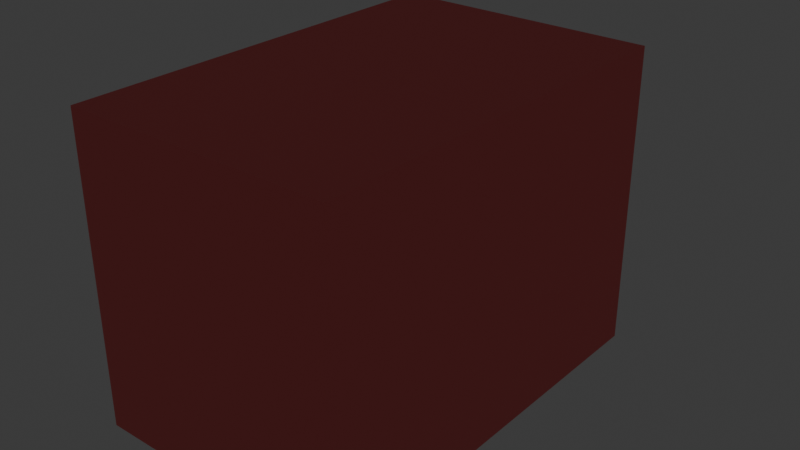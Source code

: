 # Source: WildBoar.blend  (saved by Blender 5.2.44; exported with 4.5.12 LTS)
import bpy
from mathutils import Matrix  # noqa: F401  (used for matrix-valued properties, if any)

bpy.ops.wm.read_factory_settings(use_empty=True)
scene = bpy.context.scene
scene.name = 'Scene'

# ---- collections
col_collection = bpy.data.collections.new('Collection'); scene.collection.children.link(col_collection)

# ---- materials (node trees are filled in below, after node groups)
mat_mat_boarbody = bpy.data.materials.new('Mat_BoarBody')
mat_mat_boarmane = bpy.data.materials.new('Mat_BoarMane')
mat_mat_boarsnout = bpy.data.materials.new('Mat_BoarSnout')
mat_mat_boartusk = bpy.data.materials.new('Mat_BoarTusk')
mat_mat_boareyes = bpy.data.materials.new('Mat_BoarEyes')
mat_mat_hitbox = bpy.data.materials.new('Mat_Hitbox')

# ---- material node trees
mat_mat_boarbody.use_nodes = True; mat_mat_boarbody.node_tree.nodes.clear()
_N = mat_mat_boarbody.node_tree.nodes; _L = mat_mat_boarbody.node_tree.links
n0 = _N.new('ShaderNodeBsdfPrincipled'); n0.name = 'Principled BSDF'; n0.location = (-200, 100)
n0.inputs[0].default_value = (0.32, 0.2, 0.12, 1.0)
n0.inputs[2].default_value = 0.6
n0.inputs[10].default_value = 0.005
n1 = _N.new('ShaderNodeOutputMaterial'); n1.name = 'Material Output'; n1.location = (200, 100)
_L.new(n0.outputs[0], n1.inputs[0])
n1.is_active_output = True
mat_mat_boarmane.use_nodes = True; mat_mat_boarmane.node_tree.nodes.clear()
_N = mat_mat_boarmane.node_tree.nodes; _L = mat_mat_boarmane.node_tree.links
n0 = _N.new('ShaderNodeBsdfPrincipled'); n0.name = 'Principled BSDF'; n0.location = (-200, 100)
n0.inputs[0].default_value = (0.18, 0.1, 0.05, 1.0)
n0.inputs[10].default_value = 0.005
n1 = _N.new('ShaderNodeOutputMaterial'); n1.name = 'Material Output'; n1.location = (200, 100)
_L.new(n0.outputs[0], n1.inputs[0])
n1.is_active_output = True
mat_mat_boarsnout.use_nodes = True; mat_mat_boarsnout.node_tree.nodes.clear()
_N = mat_mat_boarsnout.node_tree.nodes; _L = mat_mat_boarsnout.node_tree.links
n0 = _N.new('ShaderNodeBsdfPrincipled'); n0.name = 'Principled BSDF'; n0.location = (-200, 100)
n0.inputs[0].default_value = (0.55, 0.35, 0.3, 1.0)
n0.inputs[10].default_value = 0.005
n1 = _N.new('ShaderNodeOutputMaterial'); n1.name = 'Material Output'; n1.location = (200, 100)
_L.new(n0.outputs[0], n1.inputs[0])
n1.is_active_output = True
mat_mat_boartusk.use_nodes = True; mat_mat_boartusk.node_tree.nodes.clear()
_N = mat_mat_boartusk.node_tree.nodes; _L = mat_mat_boartusk.node_tree.links
n0 = _N.new('ShaderNodeBsdfPrincipled'); n0.name = 'Principled BSDF'; n0.location = (-200, 100)
n0.inputs[0].default_value = (0.95, 0.95, 0.88, 1.0)
n0.inputs[2].default_value = 0.2
n0.inputs[10].default_value = 0.005
n1 = _N.new('ShaderNodeOutputMaterial'); n1.name = 'Material Output'; n1.location = (200, 100)
_L.new(n0.outputs[0], n1.inputs[0])
n1.is_active_output = True
mat_mat_boareyes.use_nodes = True; mat_mat_boareyes.node_tree.nodes.clear()
_N = mat_mat_boareyes.node_tree.nodes; _L = mat_mat_boareyes.node_tree.links
n0 = _N.new('ShaderNodeBsdfPrincipled'); n0.name = 'Principled BSDF'; n0.location = (-200, 100)
n0.inputs[0].default_value = (0.95, 0.1, 0.05, 1.0)
n0.inputs[2].default_value = 0.1
n0.inputs[10].default_value = 0.005
n0.inputs[27].default_value = (0.95, 0.1, 0.05, 1.0)
n0.inputs[28].default_value = 2.0
n1 = _N.new('ShaderNodeOutputMaterial'); n1.name = 'Material Output'; n1.location = (200, 100)
_L.new(n0.outputs[0], n1.inputs[0])
n1.is_active_output = True
mat_mat_hitbox.use_nodes = True; mat_mat_hitbox.node_tree.nodes.clear()
_N = mat_mat_hitbox.node_tree.nodes; _L = mat_mat_hitbox.node_tree.links
n0 = _N.new('ShaderNodeBsdfPrincipled'); n0.name = 'Principled BSDF'; n0.location = (-200, 100)
n0.inputs[0].default_value = (1.0, 0.2, 0.2, 0.1)
n0.inputs[2].default_value = 1.0
n0.inputs[10].default_value = 0.005
n1 = _N.new('ShaderNodeOutputMaterial'); n1.name = 'Material Output'; n1.location = (200, 100)
_L.new(n0.outputs[0], n1.inputs[0])
n1.is_active_output = True

# ---- world
world_world = bpy.data.worlds.new('World'); scene.world = world_world
world_world.use_nodes = True; world_world.node_tree.nodes.clear()
_N = world_world.node_tree.nodes; _L = world_world.node_tree.links
n0 = _N.new('ShaderNodeOutputWorld'); n0.name = 'World Output'; n0.location = (200, 100)
n1 = _N.new('ShaderNodeBackground'); n1.name = 'Background'; n1.location = (-200, 100)
n1.inputs[0].default_value = (0.05088, 0.05088, 0.05088, 1.0)
_L.new(n1.outputs[0], n0.inputs[0])
n0.is_active_output = True
world_world.color = (0.05088, 0.05088, 0.05088)
world_world.sun_shadow_jitter_overblur = 0.0

# ---- meshes
me_cube = bpy.data.meshes.new('Cube')
me_cube.from_pydata([(-0.5, -0.5, -0.5), (-0.5, -0.5, 0.5), (-0.5, 0.5, -0.5), (-0.5, 0.5, 0.5), (0.5, -0.5, -0.5), (0.5, -0.5, 0.5), (0.5, 0.5, -0.5), (0.5, 0.5, 0.5)], [], [(0, 1, 3, 2), (2, 3, 7, 6), (6, 7, 5, 4), (4, 5, 1, 0), (2, 6, 4, 0), (7, 3, 1, 5)])
_uv = me_cube.uv_layers.new(name='UVMap')
_uv.uv.foreach_set('vector', [0.375, 0.0, 0.625, 0.0, 0.625, 0.25, 0.375, 0.25, 0.375, 0.25, 0.625, 0.25, 0.625, 0.5, 0.375, 0.5, 0.375, 0.5, 0.625, 0.5, 0.625, 0.75, 0.375, 0.75, 0.375, 0.75, 0.625, 0.75, 0.625, 1.0, 0.375, 1.0, 0.125, 0.5, 0.375, 0.5, 0.375, 0.75, 0.125, 0.75, 0.625, 0.5, 0.875, 0.5, 0.875, 0.75, 0.625, 0.75])
me_cube.materials.append(mat_mat_boarbody)
me_cube.update()
me_cone = bpy.data.meshes.new('Cone')
me_cone.from_pydata([(0.0, 0.25, -0.3), (0.2378, 0.07725, -0.3), (0.1469, -0.2023, -0.3), (-0.1469, -0.2023, -0.3), (-0.2378, 0.07725, -0.3), (0.0, 0.0, 0.3)], [], [(0, 5, 1), (1, 5, 2), (2, 5, 3), (0, 1, 2, 3, 4), (3, 5, 4), (4, 5, 0)])
_uv = me_cone.uv_layers.new(name='UVMap')
_uv.uv.foreach_set('vector', [0.25, 0.49, 0.25, 0.25, 0.4783, 0.3242, 0.4783, 0.3242, 0.25, 0.25, 0.3911, 0.05584, 0.3911, 0.05584, 0.25, 0.25, 0.1089, 0.05584, 0.75, 0.49, 0.9783, 0.3242, 0.8911, 0.05584, 0.6089, 0.05584, 0.5217, 0.3242, 0.1089, 0.05584, 0.25, 0.25, 0.02175, 0.3242, 0.02175, 0.3242, 0.25, 0.25, 0.25, 0.49])
me_cone.materials.append(mat_mat_boarmane)
me_cone.update()
me_cone_001 = bpy.data.meshes.new('Cone.001')
me_cone_001.from_pydata([(0.0, 0.25, -0.3), (0.2378, 0.07725, -0.3), (0.1469, -0.2023, -0.3), (-0.1469, -0.2023, -0.3), (-0.2378, 0.07725, -0.3), (0.0, 0.0, 0.3)], [], [(0, 5, 1), (1, 5, 2), (2, 5, 3), (0, 1, 2, 3, 4), (3, 5, 4), (4, 5, 0)])
_uv = me_cone_001.uv_layers.new(name='UVMap')
_uv.uv.foreach_set('vector', [0.25, 0.49, 0.25, 0.25, 0.4783, 0.3242, 0.4783, 0.3242, 0.25, 0.25, 0.3911, 0.05584, 0.3911, 0.05584, 0.25, 0.25, 0.1089, 0.05584, 0.75, 0.49, 0.9783, 0.3242, 0.8911, 0.05584, 0.6089, 0.05584, 0.5217, 0.3242, 0.1089, 0.05584, 0.25, 0.25, 0.02175, 0.3242, 0.02175, 0.3242, 0.25, 0.25, 0.25, 0.49])
me_cone_001.materials.append(mat_mat_boarmane)
me_cone_001.update()
me_cone_002 = bpy.data.meshes.new('Cone.002')
me_cone_002.from_pydata([(0.0, 0.25, -0.3), (0.2378, 0.07725, -0.3), (0.1469, -0.2023, -0.3), (-0.1469, -0.2023, -0.3), (-0.2378, 0.07725, -0.3), (0.0, 0.0, 0.3)], [], [(0, 5, 1), (1, 5, 2), (2, 5, 3), (0, 1, 2, 3, 4), (3, 5, 4), (4, 5, 0)])
_uv = me_cone_002.uv_layers.new(name='UVMap')
_uv.uv.foreach_set('vector', [0.25, 0.49, 0.25, 0.25, 0.4783, 0.3242, 0.4783, 0.3242, 0.25, 0.25, 0.3911, 0.05584, 0.3911, 0.05584, 0.25, 0.25, 0.1089, 0.05584, 0.75, 0.49, 0.9783, 0.3242, 0.8911, 0.05584, 0.6089, 0.05584, 0.5217, 0.3242, 0.1089, 0.05584, 0.25, 0.25, 0.02175, 0.3242, 0.02175, 0.3242, 0.25, 0.25, 0.25, 0.49])
me_cone_002.materials.append(mat_mat_boarmane)
me_cone_002.update()
me_cone_003 = bpy.data.meshes.new('Cone.003')
me_cone_003.from_pydata([(0.0, 0.25, -0.3), (0.2378, 0.07725, -0.3), (0.1469, -0.2023, -0.3), (-0.1469, -0.2023, -0.3), (-0.2378, 0.07725, -0.3), (0.0, 0.0, 0.3)], [], [(0, 5, 1), (1, 5, 2), (2, 5, 3), (0, 1, 2, 3, 4), (3, 5, 4), (4, 5, 0)])
_uv = me_cone_003.uv_layers.new(name='UVMap')
_uv.uv.foreach_set('vector', [0.25, 0.49, 0.25, 0.25, 0.4783, 0.3242, 0.4783, 0.3242, 0.25, 0.25, 0.3911, 0.05584, 0.3911, 0.05584, 0.25, 0.25, 0.1089, 0.05584, 0.75, 0.49, 0.9783, 0.3242, 0.8911, 0.05584, 0.6089, 0.05584, 0.5217, 0.3242, 0.1089, 0.05584, 0.25, 0.25, 0.02175, 0.3242, 0.02175, 0.3242, 0.25, 0.25, 0.25, 0.49])
me_cone_003.materials.append(mat_mat_boarmane)
me_cone_003.update()
me_cube_001 = bpy.data.meshes.new('Cube.001')
me_cube_001.from_pydata([(-0.5, -0.5, -0.5), (-0.5, -0.5, 0.5), (-0.5, 0.5, -0.5), (-0.5, 0.5, 0.5), (0.5, -0.5, -0.5), (0.5, -0.5, 0.5), (0.5, 0.5, -0.5), (0.5, 0.5, 0.5)], [], [(0, 1, 3, 2), (2, 3, 7, 6), (6, 7, 5, 4), (4, 5, 1, 0), (2, 6, 4, 0), (7, 3, 1, 5)])
_uv = me_cube_001.uv_layers.new(name='UVMap')
_uv.uv.foreach_set('vector', [0.375, 0.0, 0.625, 0.0, 0.625, 0.25, 0.375, 0.25, 0.375, 0.25, 0.625, 0.25, 0.625, 0.5, 0.375, 0.5, 0.375, 0.5, 0.625, 0.5, 0.625, 0.75, 0.375, 0.75, 0.375, 0.75, 0.625, 0.75, 0.625, 1.0, 0.375, 1.0, 0.125, 0.5, 0.375, 0.5, 0.375, 0.75, 0.125, 0.75, 0.625, 0.5, 0.875, 0.5, 0.875, 0.75, 0.625, 0.75])
me_cube_001.materials.append(mat_mat_boarbody)
me_cube_001.update()
me_cylinder = bpy.data.meshes.new('Cylinder')
me_cylinder.from_pydata([(0.0, 0.3, -0.175), (0.0, 0.3, 0.175), (0.2121, 0.2121, -0.175), (0.2121, 0.2121, 0.175), (0.3, 0.0, -0.175), (0.3, 0.0, 0.175), (0.2121, -0.2121, -0.175), (0.2121, -0.2121, 0.175), (0.0, -0.3, -0.175), (0.0, -0.3, 0.175), (-0.2121, -0.2121, -0.175), (-0.2121, -0.2121, 0.175), (-0.3, 0.0, -0.175), (-0.3, 0.0, 0.175), (-0.2121, 0.2121, -0.175), (-0.2121, 0.2121, 0.175)], [], [(0, 1, 3, 2), (2, 3, 5, 4), (4, 5, 7, 6), (6, 7, 9, 8), (8, 9, 11, 10), (10, 11, 13, 12), (3, 1, 15, 13, 11, 9, 7, 5), (12, 13, 15, 14), (14, 15, 1, 0), (0, 2, 4, 6, 8, 10, 12, 14)])
_uv = me_cylinder.uv_layers.new(name='UVMap')
_uv.uv.foreach_set('vector', [1.0, 0.5, 1.0, 1.0, 0.875, 1.0, 0.875, 0.5, 0.875, 0.5, 0.875, 1.0, 0.75, 1.0, 0.75, 0.5, 0.75, 0.5, 0.75, 1.0, 0.625, 1.0, 0.625, 0.5, 0.625, 0.5, 0.625, 1.0, 0.5, 1.0, 0.5, 0.5, 0.5, 0.5, 0.5, 1.0, 0.375, 1.0, 0.375, 0.5, 0.375, 0.5, 0.375, 1.0, 0.25, 1.0, 0.25, 0.5, 0.4197, 0.4197, 0.25, 0.49, 0.08029, 0.4197, 0.01, 0.25, 0.08029, 0.08029, 0.25, 0.01, 0.4197, 0.08029, 0.49, 0.25, 0.25, 0.5, 0.25, 1.0, 0.125, 1.0, 0.125, 0.5, 0.125, 0.5, 0.125, 1.0, 0.0, 1.0, 0.0, 0.5, 0.75, 0.49, 0.9197, 0.4197, 0.99, 0.25, 0.9197, 0.08029, 0.75, 0.01, 0.5803, 0.08029, 0.51, 0.25, 0.5803, 0.4197])
me_cylinder.materials.append(mat_mat_boarsnout)
me_cylinder.update()
me_cone_004 = bpy.data.meshes.new('Cone.004')
me_cone_004.from_pydata([(0.0, 0.1, -0.325), (0.0, 0.01, 0.325), (0.0866, 0.05, -0.325), (0.00866, 0.005, 0.325), (0.0866, -0.05, -0.325), (0.00866, -0.005, 0.325), (0.0, -0.1, -0.325), (0.0, -0.01, 0.325), (-0.0866, -0.05, -0.325), (-0.00866, -0.005, 0.325), (-0.0866, 0.05, -0.325), (-0.00866, 0.005, 0.325)], [], [(0, 1, 3, 2), (2, 3, 5, 4), (4, 5, 7, 6), (6, 7, 9, 8), (3, 1, 11, 9, 7, 5), (8, 9, 11, 10), (10, 11, 1, 0), (0, 2, 4, 6, 8, 10)])
_uv = me_cone_004.uv_layers.new(name='UVMap')
_uv.uv.foreach_set('vector', [1.0, 0.5, 1.0, 1.0, 0.8333, 1.0, 0.8333, 0.5, 0.8333, 0.5, 0.8333, 1.0, 0.6667, 1.0, 0.6667, 0.5, 0.6667, 0.5, 0.6667, 1.0, 0.5, 1.0, 0.5, 0.5, 0.5, 0.5, 0.5, 1.0, 0.3333, 1.0, 0.3333, 0.5, 0.4578, 0.37, 0.25, 0.49, 0.04215, 0.37, 0.04215, 0.13, 0.25, 0.01, 0.4578, 0.13, 0.3333, 0.5, 0.3333, 1.0, 0.1667, 1.0, 0.1667, 0.5, 0.1667, 0.5, 0.1667, 1.0, -8.941e-08, 1.0, -8.941e-08, 0.5, 0.75, 0.49, 0.9578, 0.37, 0.9578, 0.13, 0.75, 0.01, 0.5422, 0.13, 0.5422, 0.37])
me_cone_004.materials.append(mat_mat_boartusk)
me_cone_004.update()
me_cone_005 = bpy.data.meshes.new('Cone.005')
me_cone_005.from_pydata([(0.0, 0.18, -0.225), (0.18, 0.0, -0.225), (0.0, -0.18, -0.225), (-0.18, 0.0, -0.225), (0.0, 0.0, 0.225)], [], [(0, 4, 1), (1, 4, 2), (0, 1, 2, 3), (2, 4, 3), (3, 4, 0)])
_uv = me_cone_005.uv_layers.new(name='UVMap')
_uv.uv.foreach_set('vector', [0.25, 0.49, 0.25, 0.25, 0.49, 0.25, 0.49, 0.25, 0.25, 0.25, 0.25, 0.01, 0.75, 0.49, 0.99, 0.25, 0.75, 0.01, 0.51, 0.25, 0.25, 0.01, 0.25, 0.25, 0.01, 0.25, 0.01, 0.25, 0.25, 0.25, 0.25, 0.49])
me_cone_005.materials.append(mat_mat_boarbody)
me_cone_005.update()
me_icosphere = bpy.data.meshes.new('Icosphere')
me_icosphere.from_pydata([(0.0, 0.0, -0.09), (0.06512, -0.04731, -0.04025), (-0.02487, -0.07656, -0.04025), (-0.0805, 0.0, -0.04025), (-0.02487, 0.07656, -0.04025), (0.06512, 0.04731, -0.04025), (0.02487, -0.07656, 0.04025), (-0.06512, -0.04731, 0.04025), (-0.06512, 0.04731, 0.04025), (0.02487, 0.07656, 0.04025), (0.0805, 0.0, 0.04025), (0.0, 0.0, 0.09)], [], [(0, 1, 2), (1, 0, 5), (0, 2, 3), (0, 3, 4), (0, 4, 5), (1, 5, 10), (2, 1, 6), (3, 2, 7), (4, 3, 8), (5, 4, 9), (1, 10, 6), (2, 6, 7), (3, 7, 8), (4, 8, 9), (5, 9, 10), (6, 10, 11), (7, 6, 11), (8, 7, 11), (9, 8, 11), (10, 9, 11)])
_uv = me_icosphere.uv_layers.new(name='UVMap')
_uv.uv.foreach_set('vector', [0.1818, 0.0, 0.2727, 0.1575, 0.09091, 0.1575, 0.2727, 0.1575, 0.3636, 0.0, 0.4545, 0.1575, 0.9091, 0.0, 1.0, 0.1575, 0.8182, 0.1575, 0.7273, 0.0, 0.8182, 0.1575, 0.6364, 0.1575, 0.5455, 0.0, 0.6364, 0.1575, 0.4545, 0.1575, 0.2727, 0.1575, 0.4545, 0.1575, 0.3636, 0.3149, 0.09091, 0.1575, 0.2727, 0.1575, 0.1818, 0.3149, 0.8182, 0.1575, 1.0, 0.1575, 0.9091, 0.3149, 0.6364, 0.1575, 0.8182, 0.1575, 0.7273, 0.3149, 0.4545, 0.1575, 0.6364, 0.1575, 0.5455, 0.3149, 0.2727, 0.1575, 0.3636, 0.3149, 0.1818, 0.3149, 0.09091, 0.1575, 0.1818, 0.3149, 0.0, 0.3149, 0.8182, 0.1575, 0.9091, 0.3149, 0.7273, 0.3149, 0.6364, 0.1575, 0.7273, 0.3149, 0.5455, 0.3149, 0.4545, 0.1575, 0.5455, 0.3149, 0.3636, 0.3149, 0.1818, 0.3149, 0.3636, 0.3149, 0.2727, 0.4724, 0.0, 0.3149, 0.1818, 0.3149, 0.09091, 0.4724, 0.7273, 0.3149, 0.9091, 0.3149, 0.8182, 0.4724, 0.5455, 0.3149, 0.7273, 0.3149, 0.6364, 0.4724, 0.3636, 0.3149, 0.5455, 0.3149, 0.4545, 0.4724])
me_icosphere.materials.append(mat_mat_boareyes)
me_icosphere.update()
me_cone_006 = bpy.data.meshes.new('Cone.006')
me_cone_006.from_pydata([(0.0, 0.1, -0.325), (0.0, 0.01, 0.325), (0.0866, 0.05, -0.325), (0.00866, 0.005, 0.325), (0.0866, -0.05, -0.325), (0.00866, -0.005, 0.325), (0.0, -0.1, -0.325), (0.0, -0.01, 0.325), (-0.0866, -0.05, -0.325), (-0.00866, -0.005, 0.325), (-0.0866, 0.05, -0.325), (-0.00866, 0.005, 0.325)], [], [(0, 1, 3, 2), (2, 3, 5, 4), (4, 5, 7, 6), (6, 7, 9, 8), (3, 1, 11, 9, 7, 5), (8, 9, 11, 10), (10, 11, 1, 0), (0, 2, 4, 6, 8, 10)])
_uv = me_cone_006.uv_layers.new(name='UVMap')
_uv.uv.foreach_set('vector', [1.0, 0.5, 1.0, 1.0, 0.8333, 1.0, 0.8333, 0.5, 0.8333, 0.5, 0.8333, 1.0, 0.6667, 1.0, 0.6667, 0.5, 0.6667, 0.5, 0.6667, 1.0, 0.5, 1.0, 0.5, 0.5, 0.5, 0.5, 0.5, 1.0, 0.3333, 1.0, 0.3333, 0.5, 0.4578, 0.37, 0.25, 0.49, 0.04215, 0.37, 0.04215, 0.13, 0.25, 0.01, 0.4578, 0.13, 0.3333, 0.5, 0.3333, 1.0, 0.1667, 1.0, 0.1667, 0.5, 0.1667, 0.5, 0.1667, 1.0, -8.941e-08, 1.0, -8.941e-08, 0.5, 0.75, 0.49, 0.9578, 0.37, 0.9578, 0.13, 0.75, 0.01, 0.5422, 0.13, 0.5422, 0.37])
me_cone_006.materials.append(mat_mat_boartusk)
me_cone_006.update()
me_cone_007 = bpy.data.meshes.new('Cone.007')
me_cone_007.from_pydata([(0.0, 0.18, -0.225), (0.18, 0.0, -0.225), (0.0, -0.18, -0.225), (-0.18, 0.0, -0.225), (0.0, 0.0, 0.225)], [], [(0, 4, 1), (1, 4, 2), (0, 1, 2, 3), (2, 4, 3), (3, 4, 0)])
_uv = me_cone_007.uv_layers.new(name='UVMap')
_uv.uv.foreach_set('vector', [0.25, 0.49, 0.25, 0.25, 0.49, 0.25, 0.49, 0.25, 0.25, 0.25, 0.25, 0.01, 0.75, 0.49, 0.99, 0.25, 0.75, 0.01, 0.51, 0.25, 0.25, 0.01, 0.25, 0.25, 0.01, 0.25, 0.01, 0.25, 0.25, 0.25, 0.25, 0.49])
me_cone_007.materials.append(mat_mat_boarbody)
me_cone_007.update()
me_icosphere_001 = bpy.data.meshes.new('Icosphere.001')
me_icosphere_001.from_pydata([(0.0, 0.0, -0.09), (0.06512, -0.04731, -0.04025), (-0.02487, -0.07656, -0.04025), (-0.0805, 0.0, -0.04025), (-0.02487, 0.07656, -0.04025), (0.06512, 0.04731, -0.04025), (0.02487, -0.07656, 0.04025), (-0.06512, -0.04731, 0.04025), (-0.06512, 0.04731, 0.04025), (0.02487, 0.07656, 0.04025), (0.0805, 0.0, 0.04025), (0.0, 0.0, 0.09)], [], [(0, 1, 2), (1, 0, 5), (0, 2, 3), (0, 3, 4), (0, 4, 5), (1, 5, 10), (2, 1, 6), (3, 2, 7), (4, 3, 8), (5, 4, 9), (1, 10, 6), (2, 6, 7), (3, 7, 8), (4, 8, 9), (5, 9, 10), (6, 10, 11), (7, 6, 11), (8, 7, 11), (9, 8, 11), (10, 9, 11)])
_uv = me_icosphere_001.uv_layers.new(name='UVMap')
_uv.uv.foreach_set('vector', [0.1818, 0.0, 0.2727, 0.1575, 0.09091, 0.1575, 0.2727, 0.1575, 0.3636, 0.0, 0.4545, 0.1575, 0.9091, 0.0, 1.0, 0.1575, 0.8182, 0.1575, 0.7273, 0.0, 0.8182, 0.1575, 0.6364, 0.1575, 0.5455, 0.0, 0.6364, 0.1575, 0.4545, 0.1575, 0.2727, 0.1575, 0.4545, 0.1575, 0.3636, 0.3149, 0.09091, 0.1575, 0.2727, 0.1575, 0.1818, 0.3149, 0.8182, 0.1575, 1.0, 0.1575, 0.9091, 0.3149, 0.6364, 0.1575, 0.8182, 0.1575, 0.7273, 0.3149, 0.4545, 0.1575, 0.6364, 0.1575, 0.5455, 0.3149, 0.2727, 0.1575, 0.3636, 0.3149, 0.1818, 0.3149, 0.09091, 0.1575, 0.1818, 0.3149, 0.0, 0.3149, 0.8182, 0.1575, 0.9091, 0.3149, 0.7273, 0.3149, 0.6364, 0.1575, 0.7273, 0.3149, 0.5455, 0.3149, 0.4545, 0.1575, 0.5455, 0.3149, 0.3636, 0.3149, 0.1818, 0.3149, 0.3636, 0.3149, 0.2727, 0.4724, 0.0, 0.3149, 0.1818, 0.3149, 0.09091, 0.4724, 0.7273, 0.3149, 0.9091, 0.3149, 0.8182, 0.4724, 0.5455, 0.3149, 0.7273, 0.3149, 0.6364, 0.4724, 0.3636, 0.3149, 0.5455, 0.3149, 0.4545, 0.4724])
me_icosphere_001.materials.append(mat_mat_boareyes)
me_icosphere_001.update()
me_cube_002 = bpy.data.meshes.new('Cube.002')
me_cube_002.from_pydata([(-0.5, -0.5, -0.5), (-0.5, -0.5, 0.5), (-0.5, 0.5, -0.5), (-0.5, 0.5, 0.5), (0.5, -0.5, -0.5), (0.5, -0.5, 0.5), (0.5, 0.5, -0.5), (0.5, 0.5, 0.5)], [], [(0, 1, 3, 2), (2, 3, 7, 6), (6, 7, 5, 4), (4, 5, 1, 0), (2, 6, 4, 0), (7, 3, 1, 5)])
_uv = me_cube_002.uv_layers.new(name='UVMap')
_uv.uv.foreach_set('vector', [0.375, 0.0, 0.625, 0.0, 0.625, 0.25, 0.375, 0.25, 0.375, 0.25, 0.625, 0.25, 0.625, 0.5, 0.375, 0.5, 0.375, 0.5, 0.625, 0.5, 0.625, 0.75, 0.375, 0.75, 0.375, 0.75, 0.625, 0.75, 0.625, 1.0, 0.375, 1.0, 0.125, 0.5, 0.375, 0.5, 0.375, 0.75, 0.125, 0.75, 0.625, 0.5, 0.875, 0.5, 0.875, 0.75, 0.625, 0.75])
me_cube_002.materials.append(mat_mat_boarbody)
me_cube_002.update()
me_cube_003 = bpy.data.meshes.new('Cube.003')
me_cube_003.from_pydata([(-0.5, -0.5, -0.5), (-0.5, -0.5, 0.5), (-0.5, 0.5, -0.5), (-0.5, 0.5, 0.5), (0.5, -0.5, -0.5), (0.5, -0.5, 0.5), (0.5, 0.5, -0.5), (0.5, 0.5, 0.5)], [], [(0, 1, 3, 2), (2, 3, 7, 6), (6, 7, 5, 4), (4, 5, 1, 0), (2, 6, 4, 0), (7, 3, 1, 5)])
_uv = me_cube_003.uv_layers.new(name='UVMap')
_uv.uv.foreach_set('vector', [0.375, 0.0, 0.625, 0.0, 0.625, 0.25, 0.375, 0.25, 0.375, 0.25, 0.625, 0.25, 0.625, 0.5, 0.375, 0.5, 0.375, 0.5, 0.625, 0.5, 0.625, 0.75, 0.375, 0.75, 0.375, 0.75, 0.625, 0.75, 0.625, 1.0, 0.375, 1.0, 0.125, 0.5, 0.375, 0.5, 0.375, 0.75, 0.125, 0.75, 0.625, 0.5, 0.875, 0.5, 0.875, 0.75, 0.625, 0.75])
me_cube_003.materials.append(mat_mat_boarbody)
me_cube_003.update()
me_cube_004 = bpy.data.meshes.new('Cube.004')
me_cube_004.from_pydata([(-0.5, -0.5, -0.5), (-0.5, -0.5, 0.5), (-0.5, 0.5, -0.5), (-0.5, 0.5, 0.5), (0.5, -0.5, -0.5), (0.5, -0.5, 0.5), (0.5, 0.5, -0.5), (0.5, 0.5, 0.5)], [], [(0, 1, 3, 2), (2, 3, 7, 6), (6, 7, 5, 4), (4, 5, 1, 0), (2, 6, 4, 0), (7, 3, 1, 5)])
_uv = me_cube_004.uv_layers.new(name='UVMap')
_uv.uv.foreach_set('vector', [0.375, 0.0, 0.625, 0.0, 0.625, 0.25, 0.375, 0.25, 0.375, 0.25, 0.625, 0.25, 0.625, 0.5, 0.375, 0.5, 0.375, 0.5, 0.625, 0.5, 0.625, 0.75, 0.375, 0.75, 0.375, 0.75, 0.625, 0.75, 0.625, 1.0, 0.375, 1.0, 0.125, 0.5, 0.375, 0.5, 0.375, 0.75, 0.125, 0.75, 0.625, 0.5, 0.875, 0.5, 0.875, 0.75, 0.625, 0.75])
me_cube_004.materials.append(mat_mat_boarbody)
me_cube_004.update()
me_cube_005 = bpy.data.meshes.new('Cube.005')
me_cube_005.from_pydata([(-0.5, -0.5, -0.5), (-0.5, -0.5, 0.5), (-0.5, 0.5, -0.5), (-0.5, 0.5, 0.5), (0.5, -0.5, -0.5), (0.5, -0.5, 0.5), (0.5, 0.5, -0.5), (0.5, 0.5, 0.5)], [], [(0, 1, 3, 2), (2, 3, 7, 6), (6, 7, 5, 4), (4, 5, 1, 0), (2, 6, 4, 0), (7, 3, 1, 5)])
_uv = me_cube_005.uv_layers.new(name='UVMap')
_uv.uv.foreach_set('vector', [0.375, 0.0, 0.625, 0.0, 0.625, 0.25, 0.375, 0.25, 0.375, 0.25, 0.625, 0.25, 0.625, 0.5, 0.375, 0.5, 0.375, 0.5, 0.625, 0.5, 0.625, 0.75, 0.375, 0.75, 0.375, 0.75, 0.625, 0.75, 0.625, 1.0, 0.375, 1.0, 0.125, 0.5, 0.375, 0.5, 0.375, 0.75, 0.125, 0.75, 0.625, 0.5, 0.875, 0.5, 0.875, 0.75, 0.625, 0.75])
me_cube_005.materials.append(mat_mat_boarbody)
me_cube_005.update()
me_cube_006 = bpy.data.meshes.new('Cube.006')
me_cube_006.from_pydata([(-0.5, -0.5, -0.5), (-0.5, -0.5, 0.5), (-0.5, 0.5, -0.5), (-0.5, 0.5, 0.5), (0.5, -0.5, -0.5), (0.5, -0.5, 0.5), (0.5, 0.5, -0.5), (0.5, 0.5, 0.5)], [], [(0, 1, 3, 2), (2, 3, 7, 6), (6, 7, 5, 4), (4, 5, 1, 0), (2, 6, 4, 0), (7, 3, 1, 5)])
_uv = me_cube_006.uv_layers.new(name='UVMap')
_uv.uv.foreach_set('vector', [0.375, 0.0, 0.625, 0.0, 0.625, 0.25, 0.375, 0.25, 0.375, 0.25, 0.625, 0.25, 0.625, 0.5, 0.375, 0.5, 0.375, 0.5, 0.625, 0.5, 0.625, 0.75, 0.375, 0.75, 0.375, 0.75, 0.625, 0.75, 0.625, 1.0, 0.375, 1.0, 0.125, 0.5, 0.375, 0.5, 0.375, 0.75, 0.125, 0.75, 0.625, 0.5, 0.875, 0.5, 0.875, 0.75, 0.625, 0.75])
me_cube_006.materials.append(mat_mat_hitbox)
me_cube_006.update()

# ---- objects
ob_torso = bpy.data.objects.new('Torso', me_cube)
ob_mane_chunk_1 = bpy.data.objects.new('Mane_Chunk_1', me_cone)
ob_mane_chunk_2 = bpy.data.objects.new('Mane_Chunk_2', me_cone_001)
ob_mane_chunk_3 = bpy.data.objects.new('Mane_Chunk_3', me_cone_002)
ob_mane_chunk_4 = bpy.data.objects.new('Mane_Chunk_4', me_cone_003)
ob_head = bpy.data.objects.new('Head', me_cube_001)
ob_snout = bpy.data.objects.new('Snout', me_cylinder)
ob_tusk_l = bpy.data.objects.new('Tusk_L', me_cone_004)
ob_ear_l = bpy.data.objects.new('Ear_L', me_cone_005)
ob_eye_l = bpy.data.objects.new('Eye_L', me_icosphere)
ob_tusk_r = bpy.data.objects.new('Tusk_R', me_cone_006)
ob_ear_r = bpy.data.objects.new('Ear_R', me_cone_007)
ob_eye_r = bpy.data.objects.new('Eye_R', me_icosphere_001)
ob_leg_fl = bpy.data.objects.new('Leg_FL', me_cube_002)
ob_leg_fr = bpy.data.objects.new('Leg_FR', me_cube_003)
ob_leg_bl = bpy.data.objects.new('Leg_BL', me_cube_004)
ob_leg_br = bpy.data.objects.new('Leg_BR', me_cube_005)
ob_objectivehitbox = bpy.data.objects.new('ObjectiveHitbox', me_cube_006)
ob_wildboar = bpy.data.objects.new('WildBoar', None)

# ---- transforms, parenting, visibility, modifiers, constraints
ob_torso.parent = ob_wildboar
ob_torso.location = (0.0, 0.0, 1.25)
ob_torso.scale = (1.2, 2.0, 1.2)
ob_mane_chunk_1.parent = ob_wildboar
ob_mane_chunk_1.location = (0.0, -0.6, 1.95)
ob_mane_chunk_1.rotation_euler = (-0.2618, 0.0, 0.0)
ob_mane_chunk_2.parent = ob_wildboar
ob_mane_chunk_2.location = (0.0, -0.15, 1.95)
ob_mane_chunk_2.rotation_euler = (-0.1745, 0.0, 0.0)
ob_mane_chunk_3.parent = ob_wildboar
ob_mane_chunk_3.location = (0.0, 0.3, 1.95)
ob_mane_chunk_3.rotation_euler = (-0.08727, 0.0, 0.0)
ob_mane_chunk_4.parent = ob_wildboar
ob_mane_chunk_4.location = (0.0, 0.75, 1.95)
ob_head.parent = ob_wildboar
ob_head.location = (0.0, 1.45, 1.35)
ob_head.rotation_euler = (-0.3491, 0.0, 0.0)
ob_head.scale = (0.9, 1.1, 0.9)
ob_snout.parent = ob_wildboar
ob_snout.location = (0.0, 2.1, 1.15)
ob_snout.rotation_euler = (1.222, 0.0, 0.0)
ob_tusk_l.parent = ob_wildboar
ob_tusk_l.location = (-0.42, 1.95, 1.2)
ob_tusk_l.rotation_euler = (-0.6109, -0.7854, -0.4363)
ob_ear_l.parent = ob_wildboar
ob_ear_l.location = (-0.45, 1.25, 1.9)
ob_ear_l.rotation_euler = (0.3491, -0.6109, 0.3491)
ob_eye_l.parent = ob_wildboar
ob_eye_l.location = (-0.38, 1.65, 1.5)
ob_tusk_r.parent = ob_wildboar
ob_tusk_r.location = (0.42, 1.95, 1.2)
ob_tusk_r.rotation_euler = (-0.6109, 0.7854, 0.4363)
ob_ear_r.parent = ob_wildboar
ob_ear_r.location = (0.45, 1.25, 1.9)
ob_ear_r.rotation_euler = (0.3491, 0.6109, -0.3491)
ob_eye_r.parent = ob_wildboar
ob_eye_r.location = (0.38, 1.65, 1.5)
ob_leg_fl.parent = ob_wildboar
ob_leg_fl.location = (-0.5, 0.7, 0.55)
ob_leg_fl.scale = (0.35, 0.4, 1.1)
ob_leg_fr.parent = ob_wildboar
ob_leg_fr.location = (0.5, 0.7, 0.55)
ob_leg_fr.scale = (0.35, 0.4, 1.1)
ob_leg_bl.parent = ob_wildboar
ob_leg_bl.location = (-0.5, -0.7, 0.55)
ob_leg_bl.scale = (0.35, 0.4, 1.1)
ob_leg_br.parent = ob_wildboar
ob_leg_br.location = (0.5, -0.7, 0.55)
ob_leg_br.scale = (0.35, 0.4, 1.1)
ob_objectivehitbox.parent = ob_wildboar
ob_objectivehitbox.location = (0.0, 0.2, 1.25)
ob_objectivehitbox.scale = (2.2, 3.4, 2.5)
ob_objectivehitbox.display_type = 'WIRE'
ob_wildboar.location = (0.0, 0.0, 0.0)

# ---- collection membership
col_collection.objects.link(ob_torso)
col_collection.objects.link(ob_mane_chunk_1)
col_collection.objects.link(ob_mane_chunk_2)
col_collection.objects.link(ob_mane_chunk_3)
col_collection.objects.link(ob_mane_chunk_4)
col_collection.objects.link(ob_head)
col_collection.objects.link(ob_snout)
col_collection.objects.link(ob_tusk_l)
col_collection.objects.link(ob_ear_l)
col_collection.objects.link(ob_eye_l)
col_collection.objects.link(ob_tusk_r)
col_collection.objects.link(ob_ear_r)
col_collection.objects.link(ob_eye_r)
col_collection.objects.link(ob_leg_fl)
col_collection.objects.link(ob_leg_fr)
col_collection.objects.link(ob_leg_bl)
col_collection.objects.link(ob_leg_br)
col_collection.objects.link(ob_objectivehitbox)
col_collection.objects.link(ob_wildboar)

# ---- scene / render settings (as saved in the file)
scene.frame_start = 1; scene.frame_end = 250; scene.frame_set(1)
scene.render.engine = 'BLENDER_EEVEE_NEXT'
scene.render.bake_bias = 0.0
scene.render.bake_samples = 0
scene.render.compositor_device = 'GPU'
scene.eevee.use_volume_custom_range = False
scene.eevee.fast_gi_thickness_near = 0.1
scene.eevee.fast_gi_thickness_far = 0.0
scene.eevee.ray_tracing_options.screen_trace_thickness = 0.1
bpy.context.view_layer.update()

# ---- added for rendering (the .blend has no active camera): camera
cam_auto = bpy.data.cameras.new('AutoCamera')
cam_auto.lens = 50.0
cam_auto.sensor_width = 36.0
cam_auto.clip_end = 1000.0
ob_auto_camera = bpy.data.objects.new('AutoCamera', cam_auto)
scene.collection.objects.link(ob_auto_camera)
ob_auto_camera.location = (4.72174, -5.23256, 5.02739)
ob_auto_camera.rotation_euler = (1.09748, -7.21219e-08, 0.694738)
scene.camera = ob_auto_camera
bpy.context.view_layer.update()
